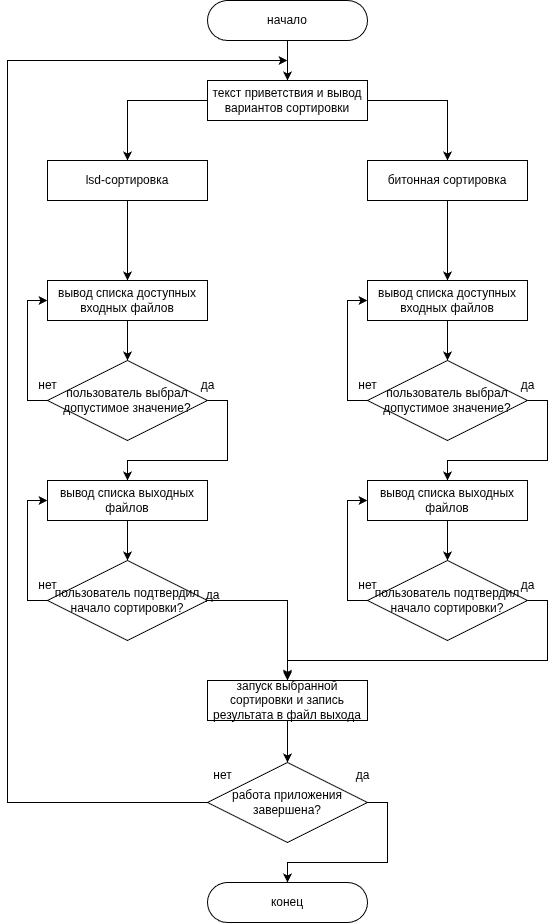

The diagram above was exported from draw.io. Its source (the exported page's mxGraphModel, read from the mxfile embedded in the PNG):
<mxGraphModel dx="952" dy="583" grid="1" gridSize="10" guides="1" tooltips="1" connect="1" arrows="1" fold="1" page="1" pageScale="1" pageWidth="827" pageHeight="1169" math="0" shadow="0">
  <root>
    <mxCell id="0" />
    <mxCell id="1" parent="0" />
    <mxCell id="QrbQTnw3ezoGDsl-OdYG-1" value="&lt;font face=&quot;Helvetica&quot;&gt;начало&lt;/font&gt;" style="rounded=1;whiteSpace=wrap;html=1;arcSize=50;fontColor=light-dark(default, #ffffff);" vertex="1" parent="1">
      <mxGeometry x="360" y="40" width="160" height="40" as="geometry" />
    </mxCell>
    <mxCell id="QrbQTnw3ezoGDsl-OdYG-48" style="edgeStyle=orthogonalEdgeStyle;rounded=0;orthogonalLoop=1;jettySize=auto;html=1;exitX=0;exitY=0.5;exitDx=0;exitDy=0;entryX=0.5;entryY=0;entryDx=0;entryDy=0;fontColor=light-dark(default, #ffffff);" edge="1" parent="1" source="QrbQTnw3ezoGDsl-OdYG-3" target="QrbQTnw3ezoGDsl-OdYG-44">
      <mxGeometry relative="1" as="geometry" />
    </mxCell>
    <mxCell id="QrbQTnw3ezoGDsl-OdYG-49" style="edgeStyle=orthogonalEdgeStyle;rounded=0;orthogonalLoop=1;jettySize=auto;html=1;exitX=1;exitY=0.5;exitDx=0;exitDy=0;entryX=0.5;entryY=0;entryDx=0;entryDy=0;fontColor=light-dark(default, #ffffff);" edge="1" parent="1" source="QrbQTnw3ezoGDsl-OdYG-3" target="QrbQTnw3ezoGDsl-OdYG-46">
      <mxGeometry relative="1" as="geometry" />
    </mxCell>
    <mxCell id="QrbQTnw3ezoGDsl-OdYG-3" value="текст приветствия&amp;nbsp;&lt;span style=&quot;background-color: transparent;&quot;&gt;и&amp;nbsp;&lt;/span&gt;&lt;span style=&quot;background-color: transparent;&quot;&gt;вывод вариантов сортировки&lt;/span&gt;" style="rounded=0;whiteSpace=wrap;html=1;fontColor=light-dark(default, #ffffff);" vertex="1" parent="1">
      <mxGeometry x="360" y="120" width="160" height="40" as="geometry" />
    </mxCell>
    <mxCell id="QrbQTnw3ezoGDsl-OdYG-5" value="" style="endArrow=classic;html=1;rounded=0;entryX=0.5;entryY=0;entryDx=0;entryDy=0;exitX=0.5;exitY=1;exitDx=0;exitDy=0;fontColor=light-dark(default, #ffffff);" edge="1" parent="1" source="QrbQTnw3ezoGDsl-OdYG-1" target="QrbQTnw3ezoGDsl-OdYG-3">
      <mxGeometry width="50" height="50" relative="1" as="geometry">
        <mxPoint x="410" y="150" as="sourcePoint" />
        <mxPoint x="460" y="100" as="targetPoint" />
      </mxGeometry>
    </mxCell>
    <mxCell id="QrbQTnw3ezoGDsl-OdYG-14" style="edgeStyle=orthogonalEdgeStyle;rounded=0;orthogonalLoop=1;jettySize=auto;html=1;exitX=0.5;exitY=1;exitDx=0;exitDy=0;entryX=0.5;entryY=0;entryDx=0;entryDy=0;fontColor=light-dark(default, #ffffff);" edge="1" parent="1" source="QrbQTnw3ezoGDsl-OdYG-7" target="QrbQTnw3ezoGDsl-OdYG-13">
      <mxGeometry relative="1" as="geometry" />
    </mxCell>
    <mxCell id="QrbQTnw3ezoGDsl-OdYG-7" value="вывод списка доступных входных файлов" style="rounded=0;whiteSpace=wrap;html=1;fontColor=light-dark(default, #ffffff);" vertex="1" parent="1">
      <mxGeometry x="200" y="320" width="160" height="40" as="geometry" />
    </mxCell>
    <mxCell id="QrbQTnw3ezoGDsl-OdYG-17" style="edgeStyle=orthogonalEdgeStyle;rounded=0;orthogonalLoop=1;jettySize=auto;html=1;exitX=1;exitY=0.5;exitDx=0;exitDy=0;entryX=0.5;entryY=0;entryDx=0;entryDy=0;fontColor=light-dark(default, #ffffff);" edge="1" parent="1" source="QrbQTnw3ezoGDsl-OdYG-13" target="QrbQTnw3ezoGDsl-OdYG-16">
      <mxGeometry relative="1" as="geometry" />
    </mxCell>
    <mxCell id="QrbQTnw3ezoGDsl-OdYG-54" style="edgeStyle=orthogonalEdgeStyle;rounded=0;orthogonalLoop=1;jettySize=auto;html=1;exitX=0;exitY=0.5;exitDx=0;exitDy=0;entryX=0;entryY=0.5;entryDx=0;entryDy=0;fontColor=light-dark(default, #ffffff);" edge="1" parent="1" source="QrbQTnw3ezoGDsl-OdYG-13" target="QrbQTnw3ezoGDsl-OdYG-7">
      <mxGeometry relative="1" as="geometry" />
    </mxCell>
    <mxCell id="QrbQTnw3ezoGDsl-OdYG-13" value="пользователь выбрал допустимое значение?" style="rhombus;whiteSpace=wrap;html=1;fontColor=light-dark(default, #ffffff);" vertex="1" parent="1">
      <mxGeometry x="200" y="400" width="160" height="80" as="geometry" />
    </mxCell>
    <mxCell id="QrbQTnw3ezoGDsl-OdYG-15" value="да" style="text;html=1;align=center;verticalAlign=middle;resizable=0;points=[];autosize=1;strokeColor=none;fillColor=none;fontColor=light-dark(default, #ffffff);" vertex="1" parent="1">
      <mxGeometry x="340" y="410" width="40" height="30" as="geometry" />
    </mxCell>
    <mxCell id="QrbQTnw3ezoGDsl-OdYG-22" style="edgeStyle=orthogonalEdgeStyle;rounded=0;orthogonalLoop=1;jettySize=auto;html=1;exitX=0.5;exitY=1;exitDx=0;exitDy=0;entryX=0.5;entryY=0;entryDx=0;entryDy=0;fontColor=light-dark(default, #ffffff);" edge="1" parent="1" source="QrbQTnw3ezoGDsl-OdYG-16" target="QrbQTnw3ezoGDsl-OdYG-18">
      <mxGeometry relative="1" as="geometry" />
    </mxCell>
    <mxCell id="QrbQTnw3ezoGDsl-OdYG-16" value="вывод списка выходных файлов" style="rounded=0;whiteSpace=wrap;html=1;fontColor=light-dark(default, #ffffff);" vertex="1" parent="1">
      <mxGeometry x="200" y="520" width="160" height="40" as="geometry" />
    </mxCell>
    <mxCell id="QrbQTnw3ezoGDsl-OdYG-21" style="edgeStyle=orthogonalEdgeStyle;rounded=0;orthogonalLoop=1;jettySize=auto;html=1;exitX=1;exitY=0.5;exitDx=0;exitDy=0;entryX=0.5;entryY=0;entryDx=0;entryDy=0;fontColor=light-dark(default, #ffffff);" edge="1" parent="1" source="QrbQTnw3ezoGDsl-OdYG-18" target="QrbQTnw3ezoGDsl-OdYG-20">
      <mxGeometry relative="1" as="geometry" />
    </mxCell>
    <mxCell id="QrbQTnw3ezoGDsl-OdYG-55" style="edgeStyle=orthogonalEdgeStyle;rounded=0;orthogonalLoop=1;jettySize=auto;html=1;exitX=0;exitY=0.5;exitDx=0;exitDy=0;entryX=0;entryY=0.5;entryDx=0;entryDy=0;fontColor=light-dark(default, #ffffff);" edge="1" parent="1" source="QrbQTnw3ezoGDsl-OdYG-18" target="QrbQTnw3ezoGDsl-OdYG-16">
      <mxGeometry relative="1" as="geometry" />
    </mxCell>
    <mxCell id="QrbQTnw3ezoGDsl-OdYG-18" value="пользователь подтвердил начало сортировки?" style="rhombus;whiteSpace=wrap;html=1;fontColor=light-dark(default, #ffffff);" vertex="1" parent="1">
      <mxGeometry x="200" y="600" width="160" height="80" as="geometry" />
    </mxCell>
    <mxCell id="QrbQTnw3ezoGDsl-OdYG-19" value="да" style="text;html=1;align=center;verticalAlign=middle;resizable=0;points=[];autosize=1;strokeColor=none;fillColor=none;fontColor=light-dark(default, #ffffff);" vertex="1" parent="1">
      <mxGeometry x="345" y="620" width="40" height="30" as="geometry" />
    </mxCell>
    <mxCell id="QrbQTnw3ezoGDsl-OdYG-27" style="edgeStyle=orthogonalEdgeStyle;rounded=0;orthogonalLoop=1;jettySize=auto;html=1;exitX=0.5;exitY=1;exitDx=0;exitDy=0;entryX=0.5;entryY=0;entryDx=0;entryDy=0;fontColor=light-dark(default, #ffffff);" edge="1" parent="1" source="QrbQTnw3ezoGDsl-OdYG-20" target="QrbQTnw3ezoGDsl-OdYG-23">
      <mxGeometry relative="1" as="geometry">
        <mxPoint x="445" y="830" as="targetPoint" />
      </mxGeometry>
    </mxCell>
    <mxCell id="QrbQTnw3ezoGDsl-OdYG-20" value="запуск выбранной сортировки и запись результата в файл выхода" style="rounded=0;whiteSpace=wrap;html=1;fontColor=light-dark(default, #ffffff);" vertex="1" parent="1">
      <mxGeometry x="360" y="720" width="160" height="40" as="geometry" />
    </mxCell>
    <mxCell id="QrbQTnw3ezoGDsl-OdYG-26" style="edgeStyle=orthogonalEdgeStyle;rounded=0;orthogonalLoop=1;jettySize=auto;html=1;exitX=1;exitY=0.5;exitDx=0;exitDy=0;entryX=0.5;entryY=0;entryDx=0;entryDy=0;fontColor=light-dark(default, #ffffff);" edge="1" parent="1" source="QrbQTnw3ezoGDsl-OdYG-23" target="QrbQTnw3ezoGDsl-OdYG-25">
      <mxGeometry relative="1" as="geometry" />
    </mxCell>
    <mxCell id="QrbQTnw3ezoGDsl-OdYG-29" style="edgeStyle=orthogonalEdgeStyle;rounded=0;orthogonalLoop=1;jettySize=auto;html=1;exitX=0;exitY=0.5;exitDx=0;exitDy=0;fontColor=light-dark(default, #ffffff);" edge="1" parent="1" source="QrbQTnw3ezoGDsl-OdYG-23">
      <mxGeometry relative="1" as="geometry">
        <mxPoint x="440" y="100" as="targetPoint" />
        <Array as="points">
          <mxPoint x="160" y="842" />
          <mxPoint x="160" y="100" />
        </Array>
      </mxGeometry>
    </mxCell>
    <mxCell id="QrbQTnw3ezoGDsl-OdYG-23" value="работа приложения завершена?" style="rhombus;whiteSpace=wrap;html=1;fontColor=light-dark(default, #ffffff);" vertex="1" parent="1">
      <mxGeometry x="360" y="802" width="160" height="80" as="geometry" />
    </mxCell>
    <mxCell id="QrbQTnw3ezoGDsl-OdYG-24" value="да" style="text;html=1;align=center;verticalAlign=middle;resizable=0;points=[];autosize=1;strokeColor=none;fillColor=none;fontColor=light-dark(default, #ffffff);" vertex="1" parent="1">
      <mxGeometry x="495" y="800" width="40" height="30" as="geometry" />
    </mxCell>
    <mxCell id="QrbQTnw3ezoGDsl-OdYG-25" value="конец" style="rounded=1;whiteSpace=wrap;html=1;arcSize=50;fontColor=light-dark(default, #ffffff);" vertex="1" parent="1">
      <mxGeometry x="360" y="922" width="160" height="40" as="geometry" />
    </mxCell>
    <mxCell id="QrbQTnw3ezoGDsl-OdYG-28" value="нет" style="text;html=1;align=center;verticalAlign=middle;resizable=0;points=[];autosize=1;strokeColor=none;fillColor=none;fontColor=light-dark(default, #ffffff);" vertex="1" parent="1">
      <mxGeometry x="355" y="800" width="40" height="30" as="geometry" />
    </mxCell>
    <mxCell id="QrbQTnw3ezoGDsl-OdYG-32" style="edgeStyle=orthogonalEdgeStyle;rounded=0;orthogonalLoop=1;jettySize=auto;html=1;exitX=0.5;exitY=1;exitDx=0;exitDy=0;entryX=0.5;entryY=0;entryDx=0;entryDy=0;fontColor=light-dark(default, #ffffff);" edge="1" parent="1" source="QrbQTnw3ezoGDsl-OdYG-33" target="QrbQTnw3ezoGDsl-OdYG-36">
      <mxGeometry relative="1" as="geometry" />
    </mxCell>
    <mxCell id="QrbQTnw3ezoGDsl-OdYG-33" value="вывод списка доступных входных файлов" style="rounded=0;whiteSpace=wrap;html=1;fontColor=light-dark(default, #ffffff);" vertex="1" parent="1">
      <mxGeometry x="520" y="320" width="160" height="40" as="geometry" />
    </mxCell>
    <mxCell id="QrbQTnw3ezoGDsl-OdYG-35" style="edgeStyle=orthogonalEdgeStyle;rounded=0;orthogonalLoop=1;jettySize=auto;html=1;exitX=1;exitY=0.5;exitDx=0;exitDy=0;entryX=0.5;entryY=0;entryDx=0;entryDy=0;fontColor=light-dark(default, #ffffff);" edge="1" parent="1" source="QrbQTnw3ezoGDsl-OdYG-36" target="QrbQTnw3ezoGDsl-OdYG-39">
      <mxGeometry relative="1" as="geometry" />
    </mxCell>
    <mxCell id="QrbQTnw3ezoGDsl-OdYG-57" style="edgeStyle=orthogonalEdgeStyle;rounded=0;orthogonalLoop=1;jettySize=auto;html=1;exitX=0;exitY=0.5;exitDx=0;exitDy=0;entryX=0;entryY=0.5;entryDx=0;entryDy=0;fontColor=light-dark(default, #ffffff);" edge="1" parent="1" source="QrbQTnw3ezoGDsl-OdYG-36" target="QrbQTnw3ezoGDsl-OdYG-33">
      <mxGeometry relative="1" as="geometry" />
    </mxCell>
    <mxCell id="QrbQTnw3ezoGDsl-OdYG-36" value="пользователь выбрал допустимое значение?" style="rhombus;whiteSpace=wrap;html=1;fontColor=light-dark(default, #ffffff);" vertex="1" parent="1">
      <mxGeometry x="520" y="400" width="160" height="80" as="geometry" />
    </mxCell>
    <mxCell id="QrbQTnw3ezoGDsl-OdYG-37" value="да" style="text;html=1;align=center;verticalAlign=middle;resizable=0;points=[];autosize=1;strokeColor=none;fillColor=none;fontColor=light-dark(default, #ffffff);" vertex="1" parent="1">
      <mxGeometry x="660" y="410" width="40" height="30" as="geometry" />
    </mxCell>
    <mxCell id="QrbQTnw3ezoGDsl-OdYG-38" style="edgeStyle=orthogonalEdgeStyle;rounded=0;orthogonalLoop=1;jettySize=auto;html=1;exitX=0.5;exitY=1;exitDx=0;exitDy=0;entryX=0.5;entryY=0;entryDx=0;entryDy=0;fontColor=light-dark(default, #ffffff);" edge="1" parent="1" source="QrbQTnw3ezoGDsl-OdYG-39" target="QrbQTnw3ezoGDsl-OdYG-41">
      <mxGeometry relative="1" as="geometry" />
    </mxCell>
    <mxCell id="QrbQTnw3ezoGDsl-OdYG-39" value="вывод списка выходных файлов" style="rounded=0;whiteSpace=wrap;html=1;fontColor=light-dark(default, #ffffff);" vertex="1" parent="1">
      <mxGeometry x="520" y="520" width="160" height="40" as="geometry" />
    </mxCell>
    <mxCell id="QrbQTnw3ezoGDsl-OdYG-40" style="edgeStyle=orthogonalEdgeStyle;rounded=0;orthogonalLoop=1;jettySize=auto;html=1;exitX=1;exitY=0.5;exitDx=0;exitDy=0;entryX=0.5;entryY=-0.044;entryDx=0;entryDy=0;entryPerimeter=0;fontColor=light-dark(default, #ffffff);" edge="1" parent="1" source="QrbQTnw3ezoGDsl-OdYG-41" target="QrbQTnw3ezoGDsl-OdYG-20">
      <mxGeometry relative="1" as="geometry">
        <mxPoint x="585" y="730" as="targetPoint" />
      </mxGeometry>
    </mxCell>
    <mxCell id="QrbQTnw3ezoGDsl-OdYG-56" style="edgeStyle=orthogonalEdgeStyle;rounded=0;orthogonalLoop=1;jettySize=auto;html=1;exitX=0;exitY=0.5;exitDx=0;exitDy=0;entryX=0;entryY=0.5;entryDx=0;entryDy=0;fontColor=light-dark(default, #ffffff);" edge="1" parent="1" source="QrbQTnw3ezoGDsl-OdYG-41" target="QrbQTnw3ezoGDsl-OdYG-39">
      <mxGeometry relative="1" as="geometry" />
    </mxCell>
    <mxCell id="QrbQTnw3ezoGDsl-OdYG-41" value="пользователь подтвердил начало сортировки?" style="rhombus;whiteSpace=wrap;html=1;fontColor=light-dark(default, #ffffff);" vertex="1" parent="1">
      <mxGeometry x="520" y="600" width="160" height="80" as="geometry" />
    </mxCell>
    <mxCell id="QrbQTnw3ezoGDsl-OdYG-42" value="да" style="text;html=1;align=center;verticalAlign=middle;resizable=0;points=[];autosize=1;strokeColor=none;fillColor=none;fontColor=light-dark(default, #ffffff);" vertex="1" parent="1">
      <mxGeometry x="660" y="610" width="40" height="30" as="geometry" />
    </mxCell>
    <mxCell id="QrbQTnw3ezoGDsl-OdYG-45" style="edgeStyle=orthogonalEdgeStyle;rounded=0;orthogonalLoop=1;jettySize=auto;html=1;exitX=0.5;exitY=1;exitDx=0;exitDy=0;entryX=0.5;entryY=0;entryDx=0;entryDy=0;fontColor=light-dark(default, #ffffff);" edge="1" parent="1" source="QrbQTnw3ezoGDsl-OdYG-44" target="QrbQTnw3ezoGDsl-OdYG-7">
      <mxGeometry relative="1" as="geometry" />
    </mxCell>
    <mxCell id="QrbQTnw3ezoGDsl-OdYG-44" value="lsd-сортировка" style="whiteSpace=wrap;html=1;fontColor=light-dark(default, #ffffff);" vertex="1" parent="1">
      <mxGeometry x="200" y="200" width="160" height="40" as="geometry" />
    </mxCell>
    <mxCell id="QrbQTnw3ezoGDsl-OdYG-47" style="edgeStyle=orthogonalEdgeStyle;rounded=0;orthogonalLoop=1;jettySize=auto;html=1;exitX=0.5;exitY=1;exitDx=0;exitDy=0;entryX=0.5;entryY=0;entryDx=0;entryDy=0;fontColor=light-dark(default, #ffffff);" edge="1" parent="1" source="QrbQTnw3ezoGDsl-OdYG-46" target="QrbQTnw3ezoGDsl-OdYG-33">
      <mxGeometry relative="1" as="geometry" />
    </mxCell>
    <mxCell id="QrbQTnw3ezoGDsl-OdYG-46" value="битонная сортировка" style="whiteSpace=wrap;html=1;fontColor=light-dark(default, #ffffff);" vertex="1" parent="1">
      <mxGeometry x="520" y="200" width="160" height="40" as="geometry" />
    </mxCell>
    <mxCell id="QrbQTnw3ezoGDsl-OdYG-50" value="нет" style="text;html=1;align=center;verticalAlign=middle;resizable=0;points=[];autosize=1;strokeColor=none;fillColor=none;fontColor=light-dark(default, #ffffff);" vertex="1" parent="1">
      <mxGeometry x="500" y="410" width="40" height="30" as="geometry" />
    </mxCell>
    <mxCell id="QrbQTnw3ezoGDsl-OdYG-51" value="нет" style="text;html=1;align=center;verticalAlign=middle;resizable=0;points=[];autosize=1;strokeColor=none;fillColor=none;fontColor=light-dark(default, #ffffff);" vertex="1" parent="1">
      <mxGeometry x="180" y="410" width="40" height="30" as="geometry" />
    </mxCell>
    <mxCell id="QrbQTnw3ezoGDsl-OdYG-52" value="нет" style="text;html=1;align=center;verticalAlign=middle;resizable=0;points=[];autosize=1;strokeColor=none;fillColor=none;fontColor=light-dark(default, #ffffff);" vertex="1" parent="1">
      <mxGeometry x="500" y="610" width="40" height="30" as="geometry" />
    </mxCell>
    <mxCell id="QrbQTnw3ezoGDsl-OdYG-53" value="нет" style="text;html=1;align=center;verticalAlign=middle;resizable=0;points=[];autosize=1;strokeColor=none;fillColor=none;fontColor=light-dark(default, #ffffff);" vertex="1" parent="1">
      <mxGeometry x="180" y="610" width="40" height="30" as="geometry" />
    </mxCell>
  </root>
</mxGraphModel>